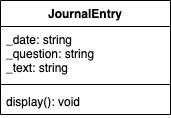

The diagram above was exported from draw.io. Its source (the exported page's mxGraphModel, read from the mxfile embedded in the PNG):
<mxGraphModel dx="954" dy="648" grid="1" gridSize="10" guides="1" tooltips="1" connect="1" arrows="1" fold="1" page="1" pageScale="1" pageWidth="850" pageHeight="1100" math="0" shadow="0">
  <root>
    <mxCell id="0" />
    <mxCell id="1" parent="0" />
    <mxCell id="9a9f8tzik_A0LEMWbi88-1" value="JournalEntry" style="swimlane;fontStyle=1;align=center;verticalAlign=top;childLayout=stackLayout;horizontal=1;startSize=26;horizontalStack=0;resizeParent=1;resizeParentMax=0;resizeLast=0;collapsible=1;marginBottom=0;" vertex="1" parent="1">
      <mxGeometry x="230" y="130" width="170" height="114" as="geometry">
        <mxRectangle x="230" y="130" width="110" height="30" as="alternateBounds" />
      </mxGeometry>
    </mxCell>
    <mxCell id="9a9f8tzik_A0LEMWbi88-2" value="_date: string&#10;_question: string&#10;_text: string" style="text;strokeColor=none;fillColor=none;align=left;verticalAlign=top;spacingLeft=4;spacingRight=4;overflow=hidden;rotatable=0;points=[[0,0.5],[1,0.5]];portConstraint=eastwest;" vertex="1" parent="9a9f8tzik_A0LEMWbi88-1">
      <mxGeometry y="26" width="170" height="54" as="geometry" />
    </mxCell>
    <mxCell id="9a9f8tzik_A0LEMWbi88-3" value="" style="line;strokeWidth=1;fillColor=none;align=left;verticalAlign=middle;spacingTop=-1;spacingLeft=3;spacingRight=3;rotatable=0;labelPosition=right;points=[];portConstraint=eastwest;strokeColor=inherit;" vertex="1" parent="9a9f8tzik_A0LEMWbi88-1">
      <mxGeometry y="80" width="170" height="8" as="geometry" />
    </mxCell>
    <mxCell id="9a9f8tzik_A0LEMWbi88-4" value="display(): void" style="text;strokeColor=none;fillColor=none;align=left;verticalAlign=top;spacingLeft=4;spacingRight=4;overflow=hidden;rotatable=0;points=[[0,0.5],[1,0.5]];portConstraint=eastwest;" vertex="1" parent="9a9f8tzik_A0LEMWbi88-1">
      <mxGeometry y="88" width="170" height="26" as="geometry" />
    </mxCell>
  </root>
</mxGraphModel>